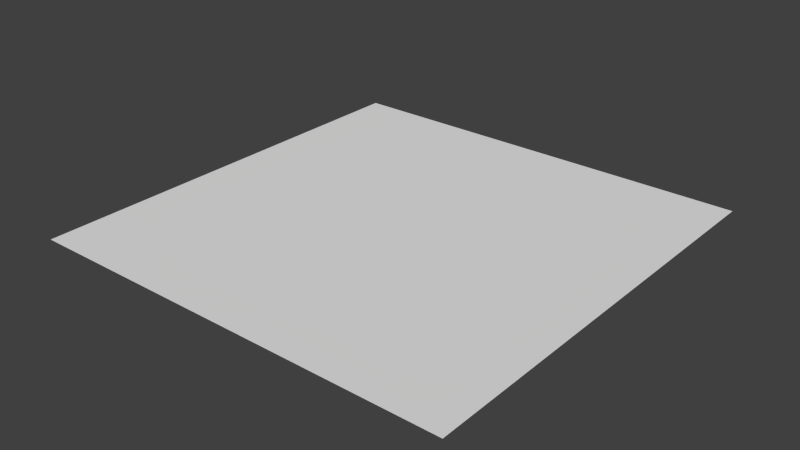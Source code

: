 # Source: top.blend  (saved by Blender 2.71.0; exported with 4.5.12 LTS)
import bpy
from mathutils import Matrix  # noqa: F401  (used for matrix-valued properties, if any)

bpy.ops.wm.read_factory_settings(use_empty=True)
scene = bpy.context.scene
scene.name = 'Scene'

# ---- collections
col_collection_1 = bpy.data.collections.new('Collection 1'); scene.collection.children.link(col_collection_1)

# ---- world
world_world = bpy.data.worlds.new('World'); scene.world = world_world
world_world.color = (0.05088, 0.05088, 0.05088)
world_world.use_sun_shadow = False
world_world.sun_shadow_jitter_overblur = 0.0
world_world.cycles.sampling_method = 'MANUAL'
world_world.cycles.sample_map_resolution = 256

# ---- meshes
me_plane = bpy.data.meshes.new('Plane')
me_plane.from_pydata([(-0.5, 3.199e-07, 0.5), (0.5, 3.199e-07, 0.5), (-0.5, -3.199e-07, -0.5), (0.5, -3.199e-07, -0.5), (-0.5, 0.0, 0.0), (0.0, 3.199e-07, 0.5), (0.5, 0.0, 0.0), (0.0, -3.199e-07, -0.5), (0.0, 0.0, 0.0)], [], [(8, 6, 3, 7), (4, 8, 7, 2), (0, 5, 8, 4), (5, 1, 6, 8)])
me_plane.use_remesh_preserve_volume = False
me_plane.use_remesh_preserve_attributes = False
me_plane.use_mirror_vertex_groups = False
me_plane.update()

# ---- objects
ob_plane = bpy.data.objects.new('Plane', me_plane)

# ---- transforms, parenting, visibility, modifiers, constraints
ob_plane.location = (0.0, 0.0, 0.0)
ob_plane.rotation_euler = (1.571, -0.0, 0.0)
ob_plane.lineart.crease_threshold = 0.0

# ---- collection membership
col_collection_1.objects.link(ob_plane)

# ---- scene / render settings (as saved in the file)
scene.frame_start = 1; scene.frame_end = 250; scene.frame_set(1)
scene.render.engine = 'BLENDER_EEVEE_NEXT'
scene.render.resolution_percentage = 50
scene.render.dither_intensity = 0.0
scene.cycles.use_denoising = False
scene.cycles.samples = 10
scene.cycles.sampling_pattern = 'TABULATED_SOBOL'
scene.cycles.light_sampling_threshold = 0.0
scene.cycles.use_adaptive_sampling = False
scene.cycles.use_light_tree = False
scene.cycles.blur_glossy = 0.0
scene.cycles.volume_bounces = 1
scene.cycles.pixel_filter_type = 'GAUSSIAN'
scene.cycles.sample_clamp_indirect = 0.0
scene.view_settings.view_transform = 'Standard'
bpy.context.view_layer.update()

# ---- added for rendering (the .blend has no active camera and no usable light): camera, sun
cam_auto = bpy.data.cameras.new('AutoCamera')
cam_auto.lens = 50.0
cam_auto.sensor_width = 36.0
cam_auto.clip_end = 1000.0
ob_auto_camera = bpy.data.objects.new('AutoCamera', cam_auto)
scene.collection.objects.link(ob_auto_camera)
ob_auto_camera.location = (1.30847, -1.57016, 1.04677)
ob_auto_camera.rotation_euler = (1.09748, -7.21219e-08, 0.694738)
scene.camera = ob_auto_camera
light_auto_sun = bpy.data.lights.new('AutoSun', 'SUN')
light_auto_sun.energy = 3.0
light_auto_sun.angle = 0.0523599
ob_auto_sun = bpy.data.objects.new('AutoSun', light_auto_sun)
scene.collection.objects.link(ob_auto_sun)
ob_auto_sun.rotation_euler = (0.872665, 0.174533, 0.523599)
bpy.context.view_layer.update()
